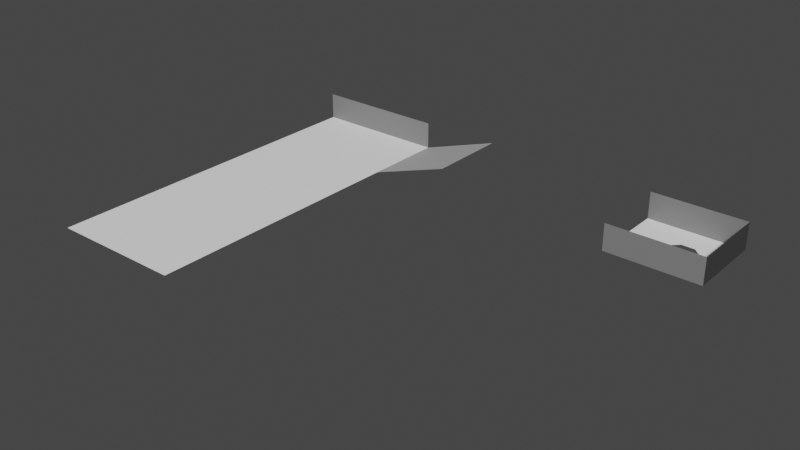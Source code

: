 # Source: level_04.blend  (saved by Blender 3.1.7; exported with 4.5.12 LTS)
import bpy
from mathutils import Matrix  # noqa: F401  (used for matrix-valued properties, if any)

bpy.ops.wm.read_factory_settings(use_empty=True)
scene = bpy.context.scene
scene.name = 'Scene'

# ---- collections
col_collection = bpy.data.collections.new('Collection'); scene.collection.children.link(col_collection)

# ---- materials (node trees are filled in below, after node groups)
mat_m0 = bpy.data.materials.new('M0')
mat_m0.use_transparent_shadow = False
mat_m1 = bpy.data.materials.new('M1')
mat_m1.use_transparent_shadow = False
mat_m2 = bpy.data.materials.new('M2')
mat_m2.use_transparent_shadow = False
mat_m3 = bpy.data.materials.new('M3')
mat_m3.use_transparent_shadow = False
mat_m4 = bpy.data.materials.new('M4')
mat_m4.use_transparent_shadow = False

# ---- material node trees
mat_m0.use_nodes = True; mat_m0.node_tree.nodes.clear()
_N = mat_m0.node_tree.nodes; _L = mat_m0.node_tree.links
n0 = _N.new('ShaderNodeBsdfPrincipled'); n0.name = 'Principled BSDF'; n0.location = (10, 300)
n0.distribution = 'GGX'
n0.subsurface_method = 'RANDOM_WALK_SKIN'
n0.inputs[0].default_value = (0.0, 0.0, 0.0, 1.0)
n0.inputs[3].default_value = 1.45
n0.inputs[27].default_value = (0.0, 0.0, 0.0, 1.0)
n0.inputs[28].default_value = 1.0
n1 = _N.new('ShaderNodeOutputMaterial'); n1.name = 'Material Output'; n1.location = (300, 300)
_L.new(n0.outputs[0], n1.inputs[0])
n1.is_active_output = True
mat_m1.use_nodes = True; mat_m1.node_tree.nodes.clear()
_N = mat_m1.node_tree.nodes; _L = mat_m1.node_tree.links
n0 = _N.new('ShaderNodeBsdfPrincipled'); n0.name = 'Principled BSDF'; n0.location = (10, 300)
n0.distribution = 'GGX'
n0.subsurface_method = 'RANDOM_WALK_SKIN'
n0.inputs[0].default_value = (0.05127, 0.05127, 0.05127, 1.0)
n0.inputs[3].default_value = 1.45
n0.inputs[27].default_value = (0.0, 0.0, 0.0, 1.0)
n0.inputs[28].default_value = 1.0
n1 = _N.new('ShaderNodeOutputMaterial'); n1.name = 'Material Output'; n1.location = (300, 300)
_L.new(n0.outputs[0], n1.inputs[0])
n1.is_active_output = True
mat_m2.use_nodes = True; mat_m2.node_tree.nodes.clear()
_N = mat_m2.node_tree.nodes; _L = mat_m2.node_tree.links
n0 = _N.new('ShaderNodeBsdfPrincipled'); n0.name = 'Principled BSDF'; n0.location = (10, 300)
n0.distribution = 'GGX'
n0.subsurface_method = 'RANDOM_WALK_SKIN'
n0.inputs[0].default_value = (0.2159, 0.2159, 0.2159, 1.0)
n0.inputs[3].default_value = 1.45
n0.inputs[27].default_value = (0.0, 0.0, 0.0, 1.0)
n0.inputs[28].default_value = 1.0
n1 = _N.new('ShaderNodeOutputMaterial'); n1.name = 'Material Output'; n1.location = (300, 300)
_L.new(n0.outputs[0], n1.inputs[0])
n1.is_active_output = True
mat_m3.use_nodes = True; mat_m3.node_tree.nodes.clear()
_N = mat_m3.node_tree.nodes; _L = mat_m3.node_tree.links
n0 = _N.new('ShaderNodeBsdfPrincipled'); n0.name = 'Principled BSDF'; n0.location = (10, 300)
n0.distribution = 'GGX'
n0.subsurface_method = 'RANDOM_WALK_SKIN'
n0.inputs[0].default_value = (0.5271, 0.5271, 0.5271, 1.0)
n0.inputs[3].default_value = 1.45
n0.inputs[27].default_value = (0.0, 0.0, 0.0, 1.0)
n0.inputs[28].default_value = 1.0
n1 = _N.new('ShaderNodeOutputMaterial'); n1.name = 'Material Output'; n1.location = (300, 300)
_L.new(n0.outputs[0], n1.inputs[0])
n1.is_active_output = True
mat_m4.use_nodes = True; mat_m4.node_tree.nodes.clear()
_N = mat_m4.node_tree.nodes; _L = mat_m4.node_tree.links
n0 = _N.new('ShaderNodeBsdfPrincipled'); n0.name = 'Principled BSDF'; n0.location = (10, 300)
n0.distribution = 'GGX'
n0.subsurface_method = 'RANDOM_WALK_SKIN'
n0.inputs[0].default_value = (1.0, 1.0, 1.0, 1.0)
n0.inputs[3].default_value = 1.45
n0.inputs[27].default_value = (0.0, 0.0, 0.0, 1.0)
n0.inputs[28].default_value = 1.0
n1 = _N.new('ShaderNodeOutputMaterial'); n1.name = 'Material Output'; n1.location = (300, 300)
_L.new(n0.outputs[0], n1.inputs[0])
n1.is_active_output = True

# ---- world
world_world = bpy.data.worlds.new('World'); scene.world = world_world
world_world.use_nodes = True; world_world.node_tree.nodes.clear()
_N = world_world.node_tree.nodes; _L = world_world.node_tree.links
n0 = _N.new('ShaderNodeOutputWorld'); n0.name = 'World Output'; n0.location = (300, 300)
n1 = _N.new('ShaderNodeBackground'); n1.name = 'Background'; n1.location = (10, 300)
n1.inputs[0].default_value = (0.05088, 0.05088, 0.05088, 1.0)
_L.new(n1.outputs[0], n0.inputs[0])
n0.is_active_output = True
world_world.color = (0.05088, 0.05088, 0.05088)
world_world.use_sun_shadow = False
world_world.sun_shadow_jitter_overblur = 0.0

# ---- meshes
me_plane_001 = bpy.data.meshes.new('Plane.001')
me_plane_001.from_pydata([(14.0, 13.0, 0.0), (14.0, 7.0, 0.0), (18.0, 7.0, 0.0), (18.0, 13.0, 0.0), (18.0, 7.0, 2.0), (18.0, 13.0, 2.0), (14.0, 9.5, 0.0), (14.5, 9.0, 0.0), (14.0, 10.5, 0.0), (14.5, 11.0, 0.0), (15.5, 9.0, 0.0), (16.0, 9.5, 0.0), (15.5, 11.0, 0.0), (16.0, 10.5, 0.0), (-18.0, -13.0, 0.0), (-8.0, -13.0, 0.0), (11.0, 13.0, 0.0), (-18.0, 13.0, 0.0), (-8.0, 13.0, 0.0), (11.0, 7.0, 0.0), (-8.0, 7.0, 0.0), (-2.0, 7.0, 2.0), (-2.0, 13.0, 2.0), (-18.0, 13.0, 2.0), (-8.0, 13.0, 2.0), (11.0, 7.0, 2.0), (11.0, 13.0, 2.0), (-18.0, 0.0, 0.0), (-8.0, 0.0, 0.0)], [], [(3, 2, 4, 5), (13, 12, 9, 8, 0, 3, 2, 1, 6, 7, 10, 11), (15, 28, 27, 14), (1, 0, 16, 19), (20, 18, 22, 21), (17, 18, 24, 23), (4, 2, 19, 25), (26, 16, 3, 5), (17, 27, 28, 18)])
me_plane_001.polygons.foreach_set('material_index', [1, 4, 4, 4, 3, 2, 2, 2, 4])
_uv = me_plane_001.uv_layers.new(name='UVMap')
_uv.uv.foreach_set('vector', [0.0, 0.0, 0.0, 0.0, 0.0, 0.0, 0.0, 0.0, 0.0, 0.0, 0.0, 0.0, 0.0, 0.0, 0.0, 0.0, 0.0, 0.0, 0.0, 0.0, 0.0, 0.0, 0.0, 0.0, 0.0, 0.0, 0.0, 0.0, 0.0, 0.0, 0.0, 0.0, 0.0, 0.0, 0.0, 0.0, 0.0, 0.0, 0.0, 0.0, 0.0, 0.0, 0.0, 0.0, 0.0, 0.0, 0.0, 0.0, 0.0, 0.0, 0.0, 0.0, 0.0, 0.0, 0.0, 0.0, 0.0, 0.0, 0.0, 0.0, 0.0, 0.0, 0.0, 0.0, 0.0, 0.0, 0.0, 0.0, 0.0, 0.0, 0.0, 0.0, 0.0, 0.0, 0.0, 0.0, 0.0, 0.0, 0.0, 0.0, 0.0, 0.0, 0.0, 0.0, 0.0, 0.0, 0.0, 0.0])
me_plane_001.materials.append(mat_m0)
me_plane_001.materials.append(mat_m1)
me_plane_001.materials.append(mat_m2)
me_plane_001.materials.append(mat_m3)
me_plane_001.materials.append(mat_m4)
me_plane_001.use_remesh_fix_poles = True
me_plane_001.use_remesh_preserve_attributes = False
me_plane_001.update()

# ---- objects
ob_level = bpy.data.objects.new('Level', me_plane_001)

# ---- transforms, parenting, visibility, modifiers, constraints
ob_level.location = (0.0, 0.0, 0.0)
_m = ob_level.modifiers.new('Triangulate', 'TRIANGULATE')
_m.quad_method = 'BEAUTY'

# ---- collection membership
col_collection.objects.link(ob_level)

# ---- scene / render settings (as saved in the file)
scene.frame_start = 1; scene.frame_end = 250; scene.frame_set(1)
scene.render.engine = 'BLENDER_EEVEE_NEXT'
scene.cycles.sampling_pattern = 'TABULATED_SOBOL'
scene.cycles.use_light_tree = False
scene.view_settings.view_transform = 'Filmic'
bpy.context.view_layer.update()

# ---- added for rendering (the .blend has no active camera and no usable light): camera, sun
cam_auto = bpy.data.cameras.new('AutoCamera')
cam_auto.lens = 50.0
cam_auto.sensor_width = 36.0
cam_auto.clip_end = 1000.0
ob_auto_camera = bpy.data.objects.new('AutoCamera', cam_auto)
scene.collection.objects.link(ob_auto_camera)
ob_auto_camera.location = (41.1283, -49.354, 33.9026)
ob_auto_camera.rotation_euler = (1.09748, -7.21219e-08, 0.694738)
scene.camera = ob_auto_camera
light_auto_sun = bpy.data.lights.new('AutoSun', 'SUN')
light_auto_sun.energy = 3.0
light_auto_sun.angle = 0.0523599
ob_auto_sun = bpy.data.objects.new('AutoSun', light_auto_sun)
scene.collection.objects.link(ob_auto_sun)
ob_auto_sun.rotation_euler = (0.872665, 0.174533, 0.523599)
bpy.context.view_layer.update()
